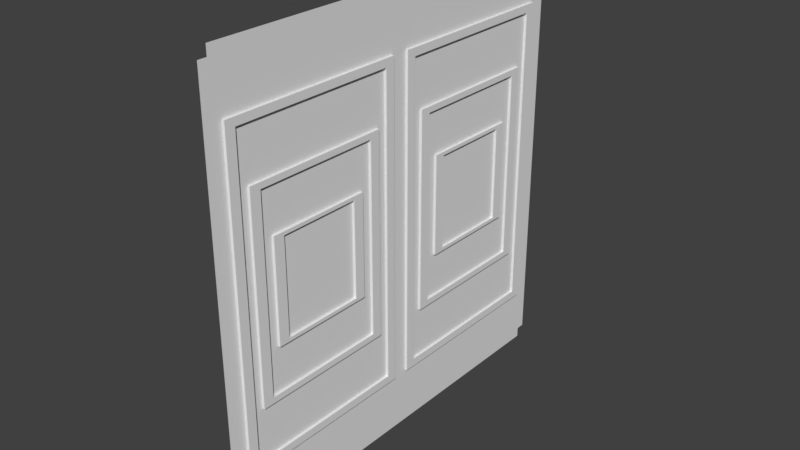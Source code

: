 # Source: Window1.blend  (saved by Blender 2.79.0; exported with 4.5.12 LTS)
import bpy
from mathutils import Matrix  # noqa: F401  (used for matrix-valued properties, if any)

bpy.ops.wm.read_factory_settings(use_empty=True)
scene = bpy.context.scene
scene.name = 'Scene'

# ---- collections
col_collection_1 = bpy.data.collections.new('Collection 1'); scene.collection.children.link(col_collection_1)

# ---- images (referenced by path relative to the original .blend; pixels are not part of the script)
import os
ASSET_DIR = os.environ.get("B2B_ASSET_DIR", "")  # directory of the original .blend (textures are referenced by path, not embedded)
HERE = os.path.dirname(os.path.abspath(__file__))  # packed textures are extracted next to this script under _unpacked/

def load_image(name, relpath, width, height, colorspace="sRGB"):
    """Load a texture the original file referenced (path relative to the .blend, or extracted next to this script)."""
    p = next((c for c in (os.path.join(HERE, relpath), os.path.join(ASSET_DIR, relpath)) if relpath and os.path.exists(c)), "")
    if p:
        img = bpy.data.images.load(p, check_existing=True)
        img.name = name
    else:  # same state as the original file: an image datablock whose file is absent (Cycles renders it pink)
        img = bpy.data.images.new(name, width, height)
        img.source = "FILE"
        img.filepath = "//" + (relpath or name)
    img.colorspace_settings.name = colorspace
    return img
img_window1 = load_image('WINDOW1', '', 1024, 1024, 'sRGB')

# ---- materials (node trees are filled in below, after node groups)
mat_window1 = bpy.data.materials.new('Window1')
mat_window1.alpha_threshold = 0.0
mat_window1.roughness = 0.5

# ---- material node trees
mat_window1.use_nodes = True; mat_window1.node_tree.nodes.clear()
_N = mat_window1.node_tree.nodes; _L = mat_window1.node_tree.links
n0 = _N.new('ShaderNodeOutputMaterial'); n0.name = 'Material Output'; n0.location = (300, 300)
n1 = _N.new('ShaderNodeBsdfDiffuse'); n1.name = 'Diffuse BSDF'; n1.location = (10, 300)
n2 = _N.new('ShaderNodeTexImage'); n2.name = 'Image Texture'; n2.location = (204, 118)
n2.width = 140
n2.image = img_window1
_L.new(n1.outputs[0], n0.inputs[0])
n0.is_active_output = True

# ---- world
world_world = bpy.data.worlds.new('World'); scene.world = world_world
world_world.color = (0.05088, 0.05088, 0.05088)
world_world.use_sun_shadow = False
world_world.sun_shadow_jitter_overblur = 0.0
world_world.cycles.sampling_method = 'MANUAL'

# ---- meshes
me_cube_003 = bpy.data.meshes.new('Cube.003')
me_cube_003.from_pydata([(0.0, 0.0, 0.5589), (-2.98e-08, -0.01119, 0.5462), (0.0, 0.0, 0.0), (-2.98e-08, -0.01119, 0.01272), (0.0, 0.0, 0.01272), (0.0, 0.0, 0.5462), (1.248e-06, 0.2498, 0.07449), (1.248e-06, 0.2498, 0.4844), (5.774e-08, 0.01147, 0.07449), (5.774e-08, 0.01147, 0.4844), (1.186e-06, 0.2372, 0.08455), (1.186e-06, 0.2372, 0.4743), (1.201e-07, 0.024, 0.08455), (1.201e-07, 0.024, 0.4743), (1.123e-06, 0.2247, 0.1497), (1.123e-06, 0.2247, 0.4091), (1.825e-07, 0.03654, 0.1497), (1.825e-07, 0.03654, 0.4091), (1.056e-06, 0.2112, 0.1574), (1.056e-06, 0.2112, 0.4015), (2.496e-07, 0.05008, 0.1574), (2.496e-07, 0.05008, 0.4015), (0.003141, 0.2498, 0.07449), (0.003141, 0.2498, 0.4844), (0.003139, 0.01147, 0.07449), (0.003139, 0.01147, 0.4844), (0.003141, 0.2372, 0.08455), (0.003141, 0.2372, 0.4743), (0.003139, 0.024, 0.08455), (0.003139, 0.024, 0.4743), (0.00314, 0.2247, 0.1497), (0.00314, 0.2247, 0.4091), (0.003139, 0.03654, 0.1497), (0.003139, 0.03654, 0.4091), (0.00314, 0.2112, 0.1574), (0.00314, 0.2112, 0.4015), (0.003139, 0.05008, 0.1574), (0.003139, 0.05008, 0.4015), (9.164e-07, 0.1832, 0.2185), (9.164e-07, 0.1832, 0.3404), (3.893e-07, 0.07801, 0.2185), (3.893e-07, 0.07801, 0.3404), (9.853e-07, 0.1971, 0.214), (9.853e-07, 0.1971, 0.3449), (3.204e-07, 0.06414, 0.214), (3.204e-07, 0.06414, 0.3449), (0.00314, 0.1971, 0.214), (0.00314, 0.1971, 0.3449), (0.003139, 0.06414, 0.214), (0.003139, 0.06414, 0.3449), (0.00314, 0.1832, 0.2185), (0.00314, 0.1832, 0.3404), (0.003139, 0.07801, 0.2185), (0.003139, 0.07801, 0.3404), (0.0, 0.5225, 0.5589), (-2.98e-08, 0.5337, 0.5462), (1.306e-06, 0.2612, 0.5589), (0.0, 0.5225, 0.0), (1.306e-06, 0.2612, 0.0), (1.306e-06, 0.2612, 0.01272), (1.306e-06, 0.2612, 0.5462), (-2.98e-08, 0.5337, 0.01272), (0.0, 0.5225, 0.01272), (0.0, 0.5225, 0.5462), (1.248e-06, 0.2727, 0.07449), (1.248e-06, 0.2727, 0.4844), (5.774e-08, 0.511, 0.07449), (5.774e-08, 0.511, 0.4844), (1.186e-06, 0.2852, 0.08455), (1.186e-06, 0.2852, 0.4743), (1.201e-07, 0.4985, 0.08455), (1.201e-07, 0.4985, 0.4743), (1.123e-06, 0.2978, 0.1497), (1.123e-06, 0.2978, 0.4091), (1.825e-07, 0.486, 0.1497), (1.825e-07, 0.486, 0.4091), (1.056e-06, 0.3113, 0.1574), (1.056e-06, 0.3113, 0.4015), (2.496e-07, 0.4724, 0.1574), (2.496e-07, 0.4724, 0.4015), (0.003141, 0.2727, 0.07449), (0.003141, 0.2727, 0.4844), (0.003139, 0.511, 0.07449), (0.003139, 0.511, 0.4844), (0.003141, 0.2852, 0.08455), (0.003141, 0.2852, 0.4743), (0.003139, 0.4985, 0.08455), (0.003139, 0.4985, 0.4743), (0.00314, 0.2978, 0.1497), (0.00314, 0.2978, 0.4091), (0.003139, 0.486, 0.1497), (0.003139, 0.486, 0.4091), (0.00314, 0.3113, 0.1574), (0.00314, 0.3113, 0.4015), (0.003139, 0.4724, 0.1574), (0.003139, 0.4724, 0.4015), (9.164e-07, 0.3393, 0.2185), (9.164e-07, 0.3393, 0.3404), (3.893e-07, 0.4445, 0.2185), (3.893e-07, 0.4445, 0.3404), (9.853e-07, 0.3254, 0.214), (9.853e-07, 0.3254, 0.3449), (3.204e-07, 0.4584, 0.214), (3.204e-07, 0.4584, 0.3449), (0.00314, 0.3254, 0.214), (0.00314, 0.3254, 0.3449), (0.003139, 0.4584, 0.214), (0.003139, 0.4584, 0.3449), (0.00314, 0.3393, 0.2185), (0.00314, 0.3393, 0.3404), (0.003139, 0.4445, 0.2185), (0.003139, 0.4445, 0.3404)], [], [(17, 16, 32, 33), (6, 7, 23, 22), (12, 13, 29, 28), (19, 18, 34, 35), (36, 37, 33, 32), (35, 34, 30, 31), (28, 29, 25, 24), (27, 26, 22, 23), (44, 45, 21, 20), (43, 42, 18, 19), (20, 21, 37, 36), (11, 10, 26, 27), (16, 17, 13, 12), (15, 14, 10, 11), (9, 8, 24, 25), (14, 15, 31, 30), (7, 6, 59, 60), (8, 9, 5, 4), (1, 3, 4, 5), (39, 41, 40, 38), (15, 17, 33, 31), (18, 20, 36, 34), (13, 11, 27, 29), (16, 14, 30, 32), (37, 35, 31, 33), (34, 36, 32, 30), (29, 27, 23, 25), (26, 28, 24, 22), (45, 43, 19, 21), (42, 44, 20, 18), (21, 19, 35, 37), (8, 6, 22, 24), (17, 15, 11, 13), (14, 16, 12, 10), (7, 9, 25, 23), (10, 12, 28, 26), (9, 7, 60, 5), (6, 8, 4, 59), (56, 0, 5, 60), (2, 58, 59, 4), (44, 42, 46, 48), (40, 41, 53, 52), (51, 50, 46, 47), (52, 53, 49, 48), (50, 52, 48, 46), (53, 51, 47, 49), (43, 45, 49, 47), (38, 40, 52, 50), (42, 43, 47, 46), (41, 39, 51, 53), (45, 44, 48, 49), (39, 38, 50, 51), (75, 91, 90, 74), (64, 80, 81, 65), (70, 86, 87, 71), (77, 93, 92, 76), (94, 90, 91, 95), (93, 89, 88, 92), (86, 82, 83, 87), (85, 81, 80, 84), (102, 78, 79, 103), (101, 77, 76, 100), (78, 94, 95, 79), (69, 85, 84, 68), (74, 70, 71, 75), (73, 69, 68, 72), (67, 83, 82, 66), (72, 88, 89, 73), (65, 60, 59, 64), (66, 62, 63, 67), (55, 63, 62, 61), (97, 96, 98, 99), (73, 89, 91, 75), (76, 92, 94, 78), (71, 87, 85, 69), (74, 90, 88, 72), (95, 91, 89, 93), (92, 88, 90, 94), (87, 83, 81, 85), (84, 80, 82, 86), (103, 79, 77, 101), (100, 76, 78, 102), (79, 95, 93, 77), (66, 82, 80, 64), (75, 71, 69, 73), (72, 68, 70, 74), (65, 81, 83, 67), (68, 84, 86, 70), (67, 63, 60, 65), (64, 59, 62, 66), (56, 60, 63, 54), (57, 62, 59, 58), (102, 106, 104, 100), (98, 110, 111, 99), (109, 105, 104, 108), (110, 106, 107, 111), (108, 104, 106, 110), (111, 107, 105, 109), (101, 105, 107, 103), (96, 108, 110, 98), (100, 104, 105, 101), (99, 111, 109, 97), (103, 107, 106, 102), (97, 109, 108, 96)])
_uv = me_cube_003.uv_layers.new(name='UVMap')
_uv.uv.foreach_set('vector', [0.2712, 0.1201, 0.6326, 0.1607, 0.6271, 0.1682, 0.2768, 0.1255, 0.7269, 0.4902, 0.1235, 0.5049, 0.1318, 0.4965, 0.7199, 0.4813, 0.7206, 0.1526, 0.1823, 0.08647, 0.174, 0.07736, 0.7268, 0.1424, 0.2734, 0.4141, 0.589, 0.4002, 0.594, 0.4048, 0.2681, 0.4213, 0.6087, 0.1898, 0.2866, 0.1499, 0.2768, 0.1256, 0.6221, 0.1743, 0.2681, 0.4213, 0.594, 0.4048, 0.6022, 0.4203, 0.2558, 0.4393, 0.7268, 0.1424, 0.174, 0.07736, 0.1589, 0.05249, 0.7455, 0.1271, 0.1487, 0.4787, 0.7012, 0.4572, 0.713, 0.4732, 0.1317, 0.4963, 0.5341, 0.2067, 0.3619, 0.1877, 0.2927, 0.1557, 0.6043, 0.1959, 0.3466, 0.3908, 0.5231, 0.3806, 0.589, 0.4002, 0.2734, 0.4141, 0.6043, 0.1959, 0.2927, 0.1557, 0.2866, 0.1499, 0.6087, 0.1898, 0.156, 0.467, 0.6946, 0.45, 0.7012, 0.4572, 0.1487, 0.4787, 0.6326, 0.1607, 0.2712, 0.1201, 0.1823, 0.08647, 0.7206, 0.1526, 0.2502, 0.4449, 0.6119, 0.4308, 0.6946, 0.45, 0.156, 0.467, 0.1509, 0.04415, 0.7612, 0.1043, 0.753, 0.1169, 0.159, 0.05233, 0.6119, 0.4308, 0.2502, 0.4449, 0.2559, 0.4394, 0.607, 0.4253, 0.1235, 0.5049, 0.7269, 0.4902, 0.8137, 0.5049, 0.02361, 0.523, 0.7612, 0.1043, 0.1509, 0.04415, 0.05473, 0.0168, 0.8508, 0.09809, 0.05644, 9.329e-05, 0.8525, 0.08139, 0.8508, 0.09809, 0.05473, 0.0168, 0.3629, 0.3643, 0.3759, 0.2179, 0.5155, 0.2335, 0.5072, 0.3569, 0.2502, 0.4449, 0.2712, 0.1201, 0.2768, 0.1256, 0.2558, 0.4393, 0.589, 0.4002, 0.6043, 0.1959, 0.6087, 0.1898, 0.594, 0.4048, 0.1823, 0.08647, 0.156, 0.467, 0.1487, 0.4787, 0.174, 0.07736, 0.6326, 0.1607, 0.6119, 0.4308, 0.6071, 0.4252, 0.6272, 0.1683, 0.2866, 0.1499, 0.2681, 0.4213, 0.2558, 0.4393, 0.2768, 0.1256, 0.594, 0.4048, 0.6087, 0.1898, 0.6221, 0.1743, 0.6022, 0.4203, 0.174, 0.07736, 0.1487, 0.4787, 0.1317, 0.4963, 0.1589, 0.05249, 0.7012, 0.4572, 0.7268, 0.1424, 0.7455, 0.1271, 0.713, 0.4732, 0.3619, 0.1877, 0.3466, 0.3908, 0.2734, 0.4141, 0.2927, 0.1557, 0.5231, 0.3806, 0.5341, 0.2067, 0.6043, 0.1959, 0.589, 0.4002, 0.2927, 0.1557, 0.2734, 0.4141, 0.2681, 0.4213, 0.2866, 0.1499, 0.7612, 0.1043, 0.7269, 0.4902, 0.7201, 0.4811, 0.7532, 0.1171, 0.2712, 0.1201, 0.2502, 0.4449, 0.156, 0.467, 0.1823, 0.08647, 0.6119, 0.4308, 0.6326, 0.1607, 0.7206, 0.1526, 0.6946, 0.45, 0.1235, 0.5049, 0.1509, 0.04415, 0.1589, 0.05249, 0.1317, 0.4963, 0.6946, 0.45, 0.7206, 0.1526, 0.7268, 0.1424, 0.7012, 0.4572, 0.1509, 0.04415, 0.1235, 0.5049, 0.02361, 0.523, 0.05473, 0.0168, 0.7269, 0.4902, 0.7612, 0.1043, 0.8508, 0.09809, 0.8137, 0.5049, 9.329e-05, 0.5232, 0.03001, 0.01535, 0.05473, 0.0168, 0.02361, 0.523, 0.8706, 0.09988, 0.8339, 0.505, 0.8137, 0.5049, 0.8508, 0.09809, 0.5341, 0.2067, 0.5231, 0.3806, 0.5192, 0.377, 0.5299, 0.2114, 0.5155, 0.2335, 0.3759, 0.2179, 0.3708, 0.2137, 0.5192, 0.2293, 0.3585, 0.3695, 0.5117, 0.3602, 0.516, 0.3743, 0.3512, 0.3867, 0.5192, 0.2293, 0.3708, 0.2137, 0.3664, 0.1916, 0.5268, 0.2145, 0.5117, 0.3602, 0.5192, 0.2293, 0.5268, 0.2145, 0.516, 0.3743, 0.3708, 0.2137, 0.3585, 0.3695, 0.3512, 0.3867, 0.3664, 0.1916, 0.3466, 0.3908, 0.3619, 0.1877, 0.3664, 0.1916, 0.3512, 0.3867, 0.5072, 0.3569, 0.5155, 0.2335, 0.5192, 0.2293, 0.5117, 0.3602, 0.5231, 0.3806, 0.3466, 0.3908, 0.3513, 0.3868, 0.5191, 0.377, 0.3759, 0.2179, 0.3629, 0.3643, 0.3585, 0.3695, 0.3708, 0.2137, 0.3619, 0.1877, 0.5341, 0.2067, 0.5299, 0.2114, 0.3664, 0.1915, 0.3629, 0.3643, 0.5072, 0.3569, 0.5117, 0.3602, 0.3585, 0.3695, 0.2684, 0.8942, 0.2736, 0.8892, 0.6324, 0.8596, 0.6376, 0.8673, 0.7263, 0.5237, 0.7176, 0.5313, 0.1272, 0.5473, 0.1185, 0.5363, 0.7293, 0.879, 0.7361, 0.8898, 0.1726, 0.9329, 0.1802, 0.9243, 0.2673, 0.622, 0.2622, 0.6152, 0.5991, 0.6058, 0.5938, 0.611, 0.6207, 0.8436, 0.6324, 0.8596, 0.2735, 0.8891, 0.282, 0.8698, 0.2622, 0.6152, 0.2502, 0.5982, 0.607, 0.5876, 0.5991, 0.6058, 0.7361, 0.8898, 0.7519, 0.9049, 0.1599, 0.952, 0.1726, 0.9329, 0.1436, 0.5637, 0.1272, 0.5475, 0.7176, 0.5314, 0.7057, 0.5493, 0.5409, 0.8225, 0.6157, 0.837, 0.2877, 0.8642, 0.3589, 0.8344, 0.3426, 0.6401, 0.2673, 0.622, 0.5938, 0.611, 0.5243, 0.6368, 0.6157, 0.837, 0.6207, 0.8436, 0.282, 0.8698, 0.2877, 0.8642, 0.1506, 0.575, 0.1436, 0.5637, 0.7057, 0.5493, 0.6987, 0.5573, 0.6376, 0.8673, 0.7293, 0.879, 0.1802, 0.9243, 0.2684, 0.8942, 0.2442, 0.5913, 0.1506, 0.575, 0.6987, 0.5573, 0.6131, 0.5824, 0.1526, 0.9596, 0.16, 0.9522, 0.7519, 0.9049, 0.7594, 0.9175, 0.6131, 0.5824, 0.6069, 0.5874, 0.2502, 0.5981, 0.2442, 0.5913, 0.1185, 0.5363, 0.02361, 0.523, 0.8137, 0.5049, 0.7263, 0.5237, 0.7594, 0.9175, 0.8501, 0.9262, 0.06132, 0.9834, 0.1526, 0.9596, 0.06252, 0.9999, 0.06132, 0.9834, 0.8501, 0.9262, 0.8513, 0.9427, 0.359, 0.6665, 0.5108, 0.662, 0.5253, 0.7966, 0.3722, 0.8081, 0.2442, 0.5913, 0.2502, 0.5982, 0.2735, 0.8891, 0.2684, 0.8942, 0.5938, 0.611, 0.5991, 0.6058, 0.6207, 0.8436, 0.6157, 0.837, 0.1802, 0.9243, 0.1726, 0.9329, 0.1436, 0.5637, 0.1506, 0.575, 0.6376, 0.8673, 0.6325, 0.8595, 0.607, 0.5876, 0.6131, 0.5824, 0.282, 0.8698, 0.2735, 0.8891, 0.2502, 0.5982, 0.2622, 0.6152, 0.5991, 0.6058, 0.607, 0.5876, 0.6324, 0.8596, 0.6207, 0.8436, 0.1726, 0.9329, 0.1599, 0.952, 0.1272, 0.5475, 0.1436, 0.5637, 0.7057, 0.5493, 0.7176, 0.5314, 0.7519, 0.9049, 0.7361, 0.8898, 0.3589, 0.8344, 0.2877, 0.8642, 0.2673, 0.622, 0.3426, 0.6401, 0.5243, 0.6368, 0.5938, 0.611, 0.6157, 0.837, 0.5409, 0.8225, 0.2877, 0.8642, 0.282, 0.8698, 0.2622, 0.6152, 0.2673, 0.622, 0.7594, 0.9175, 0.7521, 0.9049, 0.7177, 0.5314, 0.7263, 0.5237, 0.2684, 0.8942, 0.1802, 0.9243, 0.1506, 0.575, 0.2442, 0.5913, 0.6131, 0.5824, 0.6987, 0.5573, 0.7293, 0.879, 0.6376, 0.8673, 0.1185, 0.5363, 0.1272, 0.5475, 0.1599, 0.952, 0.1526, 0.9596, 0.6987, 0.5573, 0.7057, 0.5493, 0.7361, 0.8898, 0.7293, 0.879, 0.1526, 0.9596, 0.06132, 0.9834, 0.02361, 0.523, 0.1185, 0.5363, 0.7263, 0.5237, 0.8137, 0.5049, 0.8501, 0.9262, 0.7594, 0.9175, 9.329e-05, 0.5232, 0.02361, 0.523, 0.06132, 0.9834, 0.03884, 0.9853, 0.8706, 0.9244, 0.8501, 0.9262, 0.8137, 0.5049, 0.8339, 0.505, 0.5409, 0.8225, 0.5368, 0.8171, 0.519, 0.6406, 0.5243, 0.6368, 0.5253, 0.7966, 0.5295, 0.8013, 0.3672, 0.8123, 0.3722, 0.8081, 0.3547, 0.6616, 0.3475, 0.6451, 0.519, 0.6406, 0.5155, 0.6581, 0.5295, 0.8013, 0.5367, 0.8171, 0.3632, 0.8307, 0.3672, 0.8123, 0.5155, 0.6581, 0.519, 0.6406, 0.5367, 0.8171, 0.5295, 0.8013, 0.3672, 0.8123, 0.3632, 0.8307, 0.3475, 0.6451, 0.3547, 0.6616, 0.3426, 0.6401, 0.3475, 0.6451, 0.3632, 0.8307, 0.3589, 0.8344, 0.5108, 0.662, 0.5155, 0.6581, 0.5295, 0.8013, 0.5253, 0.7966, 0.5243, 0.6368, 0.519, 0.6405, 0.3476, 0.645, 0.3426, 0.6401, 0.3722, 0.8081, 0.3672, 0.8123, 0.3547, 0.6616, 0.359, 0.6665, 0.3589, 0.8344, 0.3633, 0.8307, 0.5367, 0.8171, 0.5409, 0.8225, 0.359, 0.6665, 0.3547, 0.6616, 0.5155, 0.6581, 0.5108, 0.662])
me_cube_003.materials.append(mat_window1)
me_cube_003.use_remesh_preserve_volume = False
me_cube_003.use_remesh_preserve_attributes = False
me_cube_003.use_mirror_vertex_groups = False
me_cube_003.update()

# ---- objects
ob_window1_u = bpy.data.objects.new('Window1(U)', me_cube_003)

# ---- transforms, parenting, visibility, modifiers, constraints
ob_window1_u.location = (-0.9902, -0.9112, 0.06652)
ob_window1_u.lock_rotations_4d = False
ob_window1_u.empty_display_type = 'ARROWS'
ob_window1_u.lineart.crease_threshold = 0.0

# ---- collection membership
col_collection_1.objects.link(ob_window1_u)

# ---- scene / render settings (as saved in the file)
scene.frame_start = 0; scene.frame_end = 250; scene.frame_set(0)
scene.render.engine = 'CYCLES'
scene.render.resolution_percentage = 50
scene.render.dither_intensity = 0.0
scene.cycles.use_denoising = False
scene.cycles.samples = 128
scene.cycles.sampling_pattern = 'TABULATED_SOBOL'
scene.cycles.use_adaptive_sampling = False
scene.cycles.use_light_tree = False
scene.cycles.blur_glossy = 0.0
scene.cycles.sample_clamp_indirect = 0.0
scene.view_settings.view_transform = 'Standard'
bpy.context.view_layer.update()

# ---- added for rendering (the .blend has no active camera and no usable light): camera, sun
cam_auto = bpy.data.cameras.new('AutoCamera')
cam_auto.lens = 50.0
cam_auto.sensor_width = 36.0
cam_auto.clip_end = 1000.0
ob_auto_camera = bpy.data.objects.new('AutoCamera', cam_auto)
scene.collection.objects.link(ob_auto_camera)
ob_auto_camera.location = (-0.266467, -1.51661, 0.923702)
ob_auto_camera.rotation_euler = (1.09748, -7.21219e-08, 0.694738)
scene.camera = ob_auto_camera
light_auto_sun = bpy.data.lights.new('AutoSun', 'SUN')
light_auto_sun.energy = 3.0
light_auto_sun.angle = 0.0523599
ob_auto_sun = bpy.data.objects.new('AutoSun', light_auto_sun)
scene.collection.objects.link(ob_auto_sun)
ob_auto_sun.rotation_euler = (0.872665, 0.174533, 0.523599)
bpy.context.view_layer.update()
